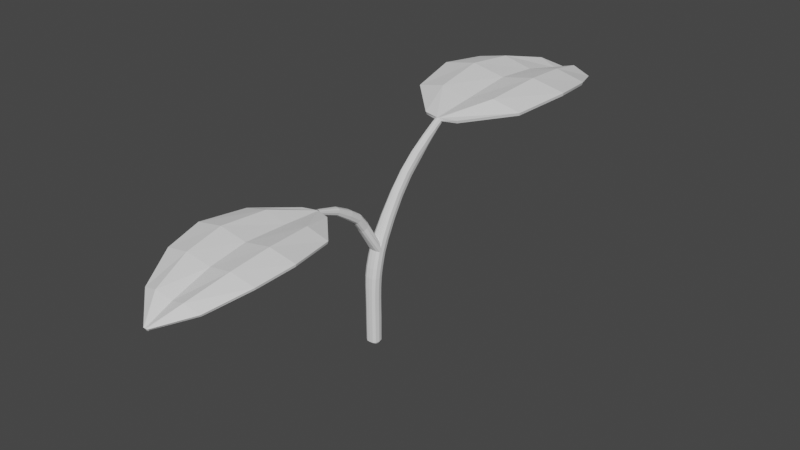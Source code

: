 # Source: Plant_S.blend  (saved by Blender 3.0.42; exported with 4.5.12 LTS)
import bpy
from mathutils import Matrix  # noqa: F401  (used for matrix-valued properties, if any)

bpy.ops.wm.read_factory_settings(use_empty=True)
scene = bpy.context.scene
scene.name = 'Scene'

# ---- collections
col_collection = bpy.data.collections.new('Collection'); scene.collection.children.link(col_collection)

# ---- world
world_world = bpy.data.worlds.new('World'); scene.world = world_world
world_world.use_nodes = True; world_world.node_tree.nodes.clear()
_N = world_world.node_tree.nodes; _L = world_world.node_tree.links
n0 = _N.new('ShaderNodeOutputWorld'); n0.name = 'World Output'; n0.location = (300, 300)
n1 = _N.new('ShaderNodeBackground'); n1.name = 'Background'; n1.location = (10, 300)
n1.inputs[0].default_value = (0.05088, 0.05088, 0.05088, 1.0)
_L.new(n1.outputs[0], n0.inputs[0])
n0.is_active_output = True
world_world.color = (0.05088, 0.05088, 0.05088)
world_world.use_sun_shadow = False
world_world.sun_shadow_jitter_overblur = 0.0

# ---- meshes
me_plane = bpy.data.meshes.new('Plane')
me_plane.from_pydata([(0.391, 1.099, 1.168), (-0.3491, 1.365, 1.145), (-0.391, 1.099, 1.168), (0.3491, 1.365, 1.145), (-0.2235, 1.642, 1.077), (0.2235, 1.642, 1.077), (0.3287, 0.7834, 1.134), (-0.3287, 0.7834, 1.134), (0.1018, 0.5513, 1.104), (0.1118, 1.658, 1.113), (-2.31e-17, 1.642, 1.077), (-0.1955, 1.099, 1.207), (0.0, 1.099, 1.168), (0.1955, 1.099, 1.207), (0.1745, 1.373, 1.183), (-1.857e-17, 1.365, 1.145), (-0.1745, 1.373, 1.183), (-0.1643, 0.7765, 1.173), (-1.282e-17, 0.7834, 1.134), (0.1643, 0.7765, 1.173), (-0.01628, 1.836, 1.01), (0.01628, 1.836, 1.01), (-0.1118, 1.658, 1.113), (0.008141, 1.836, 1.01), (-2.068e-17, 1.836, 1.01), (-0.008141, 1.836, 1.01), (-0.1018, 0.5513, 1.104), (-0.009275, 0.5263, 1.104), (0.009275, 0.5263, 1.104), (-5.282e-18, 0.5263, 1.104), (0.3873, 1.1, 1.151), (-0.3451, 1.361, 1.128), (-0.3873, 1.1, 1.151), (0.3451, 1.361, 1.128), (-0.2187, 1.635, 1.062), (0.2187, 1.635, 1.062), (0.3251, 0.7868, 1.118), (-0.3251, 0.7868, 1.118), (0.09861, 0.5571, 1.088), (0.1113, 1.651, 1.097), (-2.31e-17, 1.637, 1.06), (-0.1953, 1.1, 1.19), (0.0, 1.099, 1.151), (0.1953, 1.1, 1.19), (0.1743, 1.37, 1.166), (-1.857e-17, 1.362, 1.127), (-0.1743, 1.37, 1.166), (-0.164, 0.7798, 1.155), (-1.282e-17, 0.7853, 1.117), (0.164, 0.7798, 1.155), (-0.01105, 1.825, 0.9966), (0.01105, 1.825, 0.9966), (-0.1113, 1.651, 1.097), (0.009892, 1.828, 0.9941), (-2.068e-17, 1.83, 0.9932), (-0.009892, 1.828, 0.9941), (-0.09861, 0.5571, 1.088), (-0.01126, 0.5294, 1.087), (0.01126, 0.5294, 1.087), (-5.282e-18, 0.5284, 1.087), (-0.3323, -0.8222, 0.9199), (0.2578, -1.032, 0.886), (0.2912, -0.8222, 0.9199), (-0.2989, -1.032, 0.886), (0.1577, -1.249, 0.8167), (-0.1988, -1.249, 0.8167), (-0.2826, -0.569, 0.911), (0.2415, -0.569, 0.911), (-0.1017, -0.3827, 0.9001), (-0.1097, -1.263, 0.8442), (-0.02054, -1.249, 0.8167), (0.1353, -0.8244, 0.951), (-0.02054, -0.8222, 0.9199), (-0.1764, -0.8244, 0.951), (-0.1597, -1.041, 0.9159), (-0.02054, -1.032, 0.886), (0.1186, -1.041, 0.9159), (0.1105, -0.5657, 0.9419), (-0.02054, -0.569, 0.911), (-0.1516, -0.5657, 0.9419), (-0.00756, -1.399, 0.7519), (-0.03353, -1.399, 0.7519), (0.06857, -1.263, 0.8442), (-0.02703, -1.399, 0.7519), (-0.02054, -1.399, 0.7519), (-0.01405, -1.399, 0.7519), (0.06059, -0.3827, 0.9001), (-0.01315, -0.3628, 0.9015), (-0.02794, -0.3628, 0.9015), (-0.02054, -0.3628, 0.9015), (-0.3294, -0.8214, 0.9064), (0.2546, -1.028, 0.873), (0.2883, -0.8214, 0.9064), (-0.2957, -1.028, 0.873), (0.1539, -1.242, 0.8049), (-0.1949, -1.242, 0.8049), (-0.2798, -0.5708, 0.8975), (0.2387, -0.5708, 0.8975), (-0.09918, -0.3864, 0.8869), (-0.1093, -1.257, 0.8319), (-0.02054, -1.244, 0.8036), (0.1352, -0.8236, 0.9371), (-0.02054, -0.8213, 0.9061), (-0.1763, -0.8236, 0.9371), (-0.1595, -1.037, 0.9024), (-0.02054, -1.029, 0.8724), (0.1184, -1.037, 0.9024), (0.1102, -0.5674, 0.9281), (-0.02054, -0.5695, 0.8971), (-0.1513, -0.5674, 0.9281), (-0.01173, -1.39, 0.7421), (-0.02935, -1.39, 0.7421), (0.0682, -1.257, 0.8319), (-0.02843, -1.392, 0.74), (-0.02054, -1.393, 0.7392), (-0.01266, -1.392, 0.74), (0.05809, -0.3864, 0.8869), (-0.01157, -0.3643, 0.8878), (-0.02952, -0.3643, 0.8878), (-0.02054, -0.3635, 0.8876)], [], [(13, 0, 3, 14), (14, 3, 5, 9), (11, 2, 7, 17), (17, 7, 26, 27), (6, 19, 28, 8), (19, 18, 29, 28), (18, 17, 27, 29), (0, 13, 19, 6), (13, 12, 18, 19), (12, 11, 17, 18), (1, 16, 22, 4), (16, 15, 10, 22), (15, 14, 9, 10), (2, 11, 16, 1), (11, 12, 15, 16), (12, 13, 14, 15), (9, 5, 21, 23), (4, 22, 25, 20), (22, 10, 24, 25), (10, 9, 23, 24), (43, 44, 33, 30), (44, 39, 35, 33), (41, 47, 37, 32), (47, 57, 56, 37), (36, 38, 58, 49), (49, 58, 59, 48), (48, 59, 57, 47), (30, 36, 49, 43), (43, 49, 48, 42), (42, 48, 47, 41), (31, 34, 52, 46), (46, 52, 40, 45), (45, 40, 39, 44), (32, 31, 46, 41), (41, 46, 45, 42), (42, 45, 44, 43), (39, 53, 51, 35), (34, 50, 55, 52), (52, 55, 54, 40), (40, 54, 53, 39), (5, 3, 33, 35), (2, 1, 31, 32), (3, 0, 30, 33), (1, 4, 34, 31), (7, 2, 32, 37), (0, 6, 36, 30), (6, 8, 38, 36), (20, 25, 55, 50), (23, 21, 51, 53), (24, 23, 53, 54), (25, 24, 54, 55), (27, 26, 56, 57), (4, 20, 50, 34), (21, 5, 35, 51), (26, 7, 37, 56), (8, 28, 58, 38), (29, 27, 57, 59), (28, 29, 59, 58), (73, 60, 63, 74), (74, 63, 65, 69), (71, 62, 67, 77), (77, 67, 86, 87), (66, 79, 88, 68), (79, 78, 89, 88), (78, 77, 87, 89), (60, 73, 79, 66), (73, 72, 78, 79), (72, 71, 77, 78), (61, 76, 82, 64), (76, 75, 70, 82), (75, 74, 69, 70), (62, 71, 76, 61), (71, 72, 75, 76), (72, 73, 74, 75), (69, 65, 81, 83), (64, 82, 85, 80), (82, 70, 84, 85), (70, 69, 83, 84), (103, 104, 93, 90), (104, 99, 95, 93), (101, 107, 97, 92), (107, 117, 116, 97), (96, 98, 118, 109), (109, 118, 119, 108), (108, 119, 117, 107), (90, 96, 109, 103), (103, 109, 108, 102), (102, 108, 107, 101), (91, 94, 112, 106), (106, 112, 100, 105), (105, 100, 99, 104), (92, 91, 106, 101), (101, 106, 105, 102), (102, 105, 104, 103), (99, 113, 111, 95), (94, 110, 115, 112), (112, 115, 114, 100), (100, 114, 113, 99), (65, 63, 93, 95), (62, 61, 91, 92), (63, 60, 90, 93), (61, 64, 94, 91), (67, 62, 92, 97), (60, 66, 96, 90), (66, 68, 98, 96), (80, 85, 115, 110), (83, 81, 111, 113), (84, 83, 113, 114), (85, 84, 114, 115), (87, 86, 116, 117), (64, 80, 110, 94), (81, 65, 95, 111), (86, 67, 97, 116), (68, 88, 118, 98), (89, 87, 117, 119), (88, 89, 119, 118)])
_uv = me_plane.uv_layers.new(name='UVMap')
_uv.uv.foreach_set('vector', [0.75, 0.0, 1.0, 0.0, 1.0, 1.0, 0.75, 1.0, 0.75, 1.0, 1.0, 1.0, 1.0, 1.0, 0.75, 1.0, 0.25, 0.0, 0.0, 0.0, 0.0, 0.0, 0.25, 0.0, 0.25, 0.0, 0.0, 0.0, 0.0, 0.0, 0.25, 0.0, 1.0, 0.0, 0.75, 0.0, 0.75, 0.0, 1.0, 0.0, 0.75, 0.0, 0.5, 0.0, 0.5, 0.0, 0.75, 0.0, 0.5, 0.0, 0.25, 0.0, 0.25, 0.0, 0.5, 0.0, 1.0, 0.0, 0.75, 0.0, 0.75, 0.0, 1.0, 0.0, 0.75, 0.0, 0.5, 0.0, 0.5, 0.0, 0.75, 0.0, 0.5, 0.0, 0.25, 0.0, 0.25, 0.0, 0.5, 0.0, 0.0, 1.0, 0.25, 1.0, 0.25, 1.0, 0.0, 1.0, 0.25, 1.0, 0.5, 1.0, 0.5, 1.0, 0.25, 1.0, 0.5, 1.0, 0.75, 1.0, 0.75, 1.0, 0.5, 1.0, 0.0, 0.0, 0.25, 0.0, 0.25, 1.0, 0.0, 1.0, 0.25, 0.0, 0.5, 0.0, 0.5, 1.0, 0.25, 1.0, 0.5, 0.0, 0.75, 0.0, 0.75, 1.0, 0.5, 1.0, 0.75, 1.0, 1.0, 1.0, 1.0, 1.0, 0.75, 1.0, 0.0, 1.0, 0.25, 1.0, 0.25, 1.0, 0.0, 1.0, 0.25, 1.0, 0.5, 1.0, 0.5, 1.0, 0.25, 1.0, 0.5, 1.0, 0.75, 1.0, 0.75, 1.0, 0.5, 1.0, 0.75, 0.0, 0.75, 1.0, 1.0, 1.0, 1.0, 0.0, 0.75, 1.0, 0.75, 1.0, 1.0, 1.0, 1.0, 1.0, 0.25, 0.0, 0.25, 0.0, 0.0, 0.0, 0.0, 0.0, 0.25, 0.0, 0.25, 0.0, 0.0, 0.0, 0.0, 0.0, 1.0, 0.0, 1.0, 0.0, 0.75, 0.0, 0.75, 0.0, 0.75, 0.0, 0.75, 0.0, 0.5, 0.0, 0.5, 0.0, 0.5, 0.0, 0.5, 0.0, 0.25, 0.0, 0.25, 0.0, 1.0, 0.0, 1.0, 0.0, 0.75, 0.0, 0.75, 0.0, 0.75, 0.0, 0.75, 0.0, 0.5, 0.0, 0.5, 0.0, 0.5, 0.0, 0.5, 0.0, 0.25, 0.0, 0.25, 0.0, 0.0, 1.0, 0.0, 1.0, 0.25, 1.0, 0.25, 1.0, 0.25, 1.0, 0.25, 1.0, 0.5, 1.0, 0.5, 1.0, 0.5, 1.0, 0.5, 1.0, 0.75, 1.0, 0.75, 1.0, 0.0, 0.0, 0.0, 1.0, 0.25, 1.0, 0.25, 0.0, 0.25, 0.0, 0.25, 1.0, 0.5, 1.0, 0.5, 0.0, 0.5, 0.0, 0.5, 1.0, 0.75, 1.0, 0.75, 0.0, 0.75, 1.0, 0.75, 1.0, 1.0, 1.0, 1.0, 1.0, 0.0, 1.0, 0.0, 1.0, 0.25, 1.0, 0.25, 1.0, 0.25, 1.0, 0.25, 1.0, 0.5, 1.0, 0.5, 1.0, 0.5, 1.0, 0.5, 1.0, 0.75, 1.0, 0.75, 1.0, 1.0, 1.0, 1.0, 1.0, 1.0, 1.0, 1.0, 1.0, 0.0, 0.0, 0.0, 1.0, 0.0, 1.0, 0.0, 0.0, 1.0, 1.0, 1.0, 0.0, 1.0, 0.0, 1.0, 1.0, 0.0, 1.0, 0.0, 1.0, 0.0, 1.0, 0.0, 1.0, 0.0, 0.0, 0.0, 0.0, 0.0, 0.0, 0.0, 0.0, 1.0, 0.0, 1.0, 0.0, 1.0, 0.0, 1.0, 0.0, 1.0, 0.0, 1.0, 0.0, 1.0, 0.0, 1.0, 0.0, 0.0, 1.0, 0.25, 1.0, 0.25, 1.0, 0.0, 1.0, 0.75, 1.0, 1.0, 1.0, 1.0, 1.0, 0.75, 1.0, 0.5, 1.0, 0.75, 1.0, 0.75, 1.0, 0.5, 1.0, 0.25, 1.0, 0.5, 1.0, 0.5, 1.0, 0.25, 1.0, 0.25, 0.0, 0.0, 0.0, 0.0, 0.0, 0.25, 0.0, 0.0, 1.0, 0.0, 1.0, 0.0, 1.0, 0.0, 1.0, 1.0, 1.0, 1.0, 1.0, 1.0, 1.0, 1.0, 1.0, 0.0, 0.0, 0.0, 0.0, 0.0, 0.0, 0.0, 0.0, 1.0, 0.0, 0.75, 0.0, 0.75, 0.0, 1.0, 0.0, 0.5, 0.0, 0.25, 0.0, 0.25, 0.0, 0.5, 0.0, 0.75, 0.0, 0.5, 0.0, 0.5, 0.0, 0.75, 0.0, 0.75, 0.0, 1.0, 0.0, 1.0, 1.0, 0.75, 1.0, 0.75, 1.0, 1.0, 1.0, 1.0, 1.0, 0.75, 1.0, 0.25, 0.0, 0.0, 0.0, 0.0, 0.0, 0.25, 0.0, 0.25, 0.0, 0.0, 0.0, 0.0, 0.0, 0.25, 0.0, 1.0, 0.0, 0.75, 0.0, 0.75, 0.0, 1.0, 0.0, 0.75, 0.0, 0.5, 0.0, 0.5, 0.0, 0.75, 0.0, 0.5, 0.0, 0.25, 0.0, 0.25, 0.0, 0.5, 0.0, 1.0, 0.0, 0.75, 0.0, 0.75, 0.0, 1.0, 0.0, 0.75, 0.0, 0.5, 0.0, 0.5, 0.0, 0.75, 0.0, 0.5, 0.0, 0.25, 0.0, 0.25, 0.0, 0.5, 0.0, 0.0, 1.0, 0.25, 1.0, 0.25, 1.0, 0.0, 1.0, 0.25, 1.0, 0.5, 1.0, 0.5, 1.0, 0.25, 1.0, 0.5, 1.0, 0.75, 1.0, 0.75, 1.0, 0.5, 1.0, 0.0, 0.0, 0.25, 0.0, 0.25, 1.0, 0.0, 1.0, 0.25, 0.0, 0.5, 0.0, 0.5, 1.0, 0.25, 1.0, 0.5, 0.0, 0.75, 0.0, 0.75, 1.0, 0.5, 1.0, 0.75, 1.0, 1.0, 1.0, 1.0, 1.0, 0.75, 1.0, 0.0, 1.0, 0.25, 1.0, 0.25, 1.0, 0.0, 1.0, 0.25, 1.0, 0.5, 1.0, 0.5, 1.0, 0.25, 1.0, 0.5, 1.0, 0.75, 1.0, 0.75, 1.0, 0.5, 1.0, 0.75, 0.0, 0.75, 1.0, 1.0, 1.0, 1.0, 0.0, 0.75, 1.0, 0.75, 1.0, 1.0, 1.0, 1.0, 1.0, 0.25, 0.0, 0.25, 0.0, 0.0, 0.0, 0.0, 0.0, 0.25, 0.0, 0.25, 0.0, 0.0, 0.0, 0.0, 0.0, 1.0, 0.0, 1.0, 0.0, 0.75, 0.0, 0.75, 0.0, 0.75, 0.0, 0.75, 0.0, 0.5, 0.0, 0.5, 0.0, 0.5, 0.0, 0.5, 0.0, 0.25, 0.0, 0.25, 0.0, 1.0, 0.0, 1.0, 0.0, 0.75, 0.0, 0.75, 0.0, 0.75, 0.0, 0.75, 0.0, 0.5, 0.0, 0.5, 0.0, 0.5, 0.0, 0.5, 0.0, 0.25, 0.0, 0.25, 0.0, 0.0, 1.0, 0.0, 1.0, 0.25, 1.0, 0.25, 1.0, 0.25, 1.0, 0.25, 1.0, 0.5, 1.0, 0.5, 1.0, 0.5, 1.0, 0.5, 1.0, 0.75, 1.0, 0.75, 1.0, 0.0, 0.0, 0.0, 1.0, 0.25, 1.0, 0.25, 0.0, 0.25, 0.0, 0.25, 1.0, 0.5, 1.0, 0.5, 0.0, 0.5, 0.0, 0.5, 1.0, 0.75, 1.0, 0.75, 0.0, 0.75, 1.0, 0.75, 1.0, 1.0, 1.0, 1.0, 1.0, 0.0, 1.0, 0.0, 1.0, 0.25, 1.0, 0.25, 1.0, 0.25, 1.0, 0.25, 1.0, 0.5, 1.0, 0.5, 1.0, 0.5, 1.0, 0.5, 1.0, 0.75, 1.0, 0.75, 1.0, 1.0, 1.0, 1.0, 1.0, 1.0, 1.0, 1.0, 1.0, 0.0, 0.0, 0.0, 1.0, 0.0, 1.0, 0.0, 0.0, 1.0, 1.0, 1.0, 0.0, 1.0, 0.0, 1.0, 1.0, 0.0, 1.0, 0.0, 1.0, 0.0, 1.0, 0.0, 1.0, 0.0, 0.0, 0.0, 0.0, 0.0, 0.0, 0.0, 0.0, 1.0, 0.0, 1.0, 0.0, 1.0, 0.0, 1.0, 0.0, 1.0, 0.0, 1.0, 0.0, 1.0, 0.0, 1.0, 0.0, 0.0, 1.0, 0.25, 1.0, 0.25, 1.0, 0.0, 1.0, 0.75, 1.0, 1.0, 1.0, 1.0, 1.0, 0.75, 1.0, 0.5, 1.0, 0.75, 1.0, 0.75, 1.0, 0.5, 1.0, 0.25, 1.0, 0.5, 1.0, 0.5, 1.0, 0.25, 1.0, 0.25, 0.0, 0.0, 0.0, 0.0, 0.0, 0.25, 0.0, 0.0, 1.0, 0.0, 1.0, 0.0, 1.0, 0.0, 1.0, 1.0, 1.0, 1.0, 1.0, 1.0, 1.0, 1.0, 1.0, 0.0, 0.0, 0.0, 0.0, 0.0, 0.0, 0.0, 0.0, 1.0, 0.0, 0.75, 0.0, 0.75, 0.0, 1.0, 0.0, 0.5, 0.0, 0.25, 0.0, 0.25, 0.0, 0.5, 0.0, 0.75, 0.0, 0.5, 0.0, 0.5, 0.0, 0.75, 0.0])
me_plane.use_remesh_fix_poles = True
me_plane.use_remesh_preserve_attributes = False
me_plane.update()
me_plane_001 = bpy.data.meshes.new('Plane.001')
me_plane_001.from_pydata([(-0.01524, 0.5341, 1.091), (0.01524, 0.5341, 1.091), (0.0, 0.5317, 1.1), (-0.02204, 0.3338, 0.9697), (0.0, 0.3265, 0.9795), (0.02204, 0.3338, 0.9697), (-0.02483, 0.1742, 0.8067), (0.02483, 0.1742, 0.8067), (0.0, 0.1651, 0.8138), (-0.03208, 0.04687, 0.6037), (0.03208, 0.04687, 0.6037), (0.0, 0.03632, 0.6084), (-0.03526, -0.0169, 0.3931), (0.03526, -0.0169, 0.3931), (0.0, -0.0284, 0.3946), (-0.02951, -0.01297, 0.00192), (0.02951, -0.01297, 0.00192), (0.0, -0.01877, 0.0002734), (0.0, -0.03069, 0.1447), (0.03258, -0.01905, 0.1447), (-0.03258, -0.01905, 0.1447), (0.03253, -0.01999, 0.2619), (0.0, -0.03161, 0.2621), (-0.03253, -0.01999, 0.2619), (0.0, 0.4897, 1.088), (0.01957, 0.4957, 1.074), (-0.01957, 0.4957, 1.074), (0.0, -0.008179, 0.4941), (0.03491, 0.00302, 0.4911), (-0.03491, 0.00302, 0.4911), (-0.00659, 0.5402, 1.08), (0.00979, 0.5402, 1.08), (0.0016, 0.5438, 1.079), (-0.01861, 0.3629, 0.9341), (0.0, 0.3703, 0.9259), (0.01861, 0.3629, 0.9341), (-0.02433, 0.2106, 0.7786), (0.02433, 0.2106, 0.7786), (1.625e-10, 0.2197, 0.7715), (-0.03208, 0.08907, 0.5848), (0.03208, 0.08907, 0.5848), (2.438e-10, 0.09959, 0.5801), (-0.03526, 0.02912, 0.3872), (0.03526, 0.02912, 0.3872), (-8.127e-11, 0.04063, 0.3858), (-0.02951, 0.02193, 0.002195), (0.02951, 0.02193, 0.002195), (-4.064e-11, 0.02776, 0.0006397), (2.845e-10, 0.03912, 0.1452), (0.03258, 0.02749, 0.1451), (-0.03258, 0.02749, 0.1451), (0.03253, 0.02648, 0.2612), (-8.127e-11, 0.0381, 0.261), (-0.03253, 0.02648, 0.2612), (0.001135, 0.5129, 1.047), (0.01253, 0.5097, 1.05), (-0.01026, 0.5097, 1.05), (-4.064e-10, 0.05901, 0.4759), (0.03491, 0.04782, 0.479), (-0.03491, 0.04782, 0.479), (0.01027, 0.5321, 1.098), (-0.01319, 0.3274, 0.9781), (0.0, 0.4175, 1.044), (-0.01435, 0.1662, 0.8129), (0.01435, 0.1662, 0.8129), (0.023, 0.2504, 0.8962), (-0.01845, 0.03764, 0.6078), (0.01845, 0.03764, 0.6078), (0.0, 0.09255, 0.7068), (0.02843, 0.1025, 0.7009), (-0.02843, 0.1025, 0.7009), (-0.02028, -0.02697, 0.3944), (0.02028, -0.02697, 0.3944), (0.0, -0.01982, 0.4478), (0.03406, 0.01726, 0.5377), (-0.03547, -0.008441, 0.4455), (-0.01843, -0.01778, 0.0005555), (0.01843, -0.01778, 0.0005555), (0.0, -0.02903, 0.009428), (0.03391, -0.02004, 0.3304), (-0.0322, -0.01785, 0.009724), (0.0, -0.03109, 0.1957), (0.0322, -0.01785, 0.009724), (-0.03226, -0.01946, 0.1958), (-0.01873, -0.02923, 0.1447), (0.01873, -0.02923, 0.1447), (0.03226, -0.01946, 0.1958), (0.0, -0.03162, 0.3311), (-0.03391, -0.02004, 0.3304), (0.01871, -0.03016, 0.2621), (-0.01871, -0.03016, 0.2621), (-0.01027, 0.5321, 1.098), (0.01319, 0.3274, 0.9781), (0.0182, 0.5268, 1.091), (-0.02082, 0.424, 1.032), (0.0, 0.2422, 0.9043), (-0.023, 0.2504, 0.8962), (0.0, 0.5213, 1.106), (0.02082, 0.424, 1.032), (-0.0182, 0.5268, 1.091), (-0.01248, 0.4904, 1.086), (0.01248, 0.4904, 1.086), (0.0, 0.006312, 0.5415), (0.03547, -0.008441, 0.4455), (-0.02007, -0.006779, 0.4937), (0.02007, -0.006779, 0.4937), (0.005724, 0.543, 1.078), (-0.01019, 0.3693, 0.9268), (-2.032e-11, 0.451, 0.9946), (-0.01392, 0.2186, 0.7725), (0.01392, 0.2186, 0.7725), (0.02138, 0.2831, 0.8638), (-0.01845, 0.09828, 0.5807), (0.01845, 0.09828, 0.5807), (2.743e-10, 0.1521, 0.6717), (0.02836, 0.1422, 0.6776), (-0.02836, 0.1422, 0.6776), (-0.02028, 0.03919, 0.3859), (0.02028, 0.03919, 0.3859), (-5.08e-11, 0.04845, 0.4343), (0.03406, 0.06106, 0.5225), (-0.03547, 0.03707, 0.4365), (-0.01843, 0.02677, 0.0009061), (0.01843, 0.02677, 0.0009062), (-4.064e-11, 0.03787, 0.009955), (0.03391, 0.02628, 0.3274), (-0.0322, 0.02669, 0.01007), (-4.572e-10, 0.03871, 0.1961), (0.0322, 0.02669, 0.01007), (-0.03226, 0.02707, 0.196), (-0.01873, 0.03767, 0.1452), (0.01873, 0.03767, 0.1452), (0.03226, 0.02707, 0.196), (-1.321e-10, 0.03786, 0.3267), (-0.03391, 0.02628, 0.3274), (0.01871, 0.03665, 0.2611), (-0.01871, 0.03665, 0.2611), (-0.002523, 0.543, 1.078), (0.01019, 0.3693, 0.9268), (0.01049, 0.5365, 1.073), (-0.01503, 0.4444, 1.001), (1.016e-10, 0.2914, 0.8558), (-0.02138, 0.2831, 0.8638), (0.0016, 0.5394, 1.07), (0.01503, 0.4444, 1.001), (-0.007288, 0.5365, 1.073), (-0.004191, 0.5119, 1.046), (0.00646, 0.5119, 1.046), (-1.016e-11, 0.072, 0.5187), (0.03547, 0.03707, 0.4365), (-0.03406, 0.06106, 0.5225), (-0.02007, 0.05761, 0.4763), (0.02007, 0.05761, 0.4763), (-0.0117, 0.5386, 1.082), (0.01317, 0.5386, 1.082), (0.0007347, 0.5394, 1.086), (-0.02338, 0.3483, 0.9517), (0.02338, 0.3483, 0.9517), (-0.02827, 0.1924, 0.7927), (0.02827, 0.1924, 0.7927), (-0.0369, 0.06797, 0.5943), (0.0369, 0.06797, 0.5943), (-0.04055, 0.006109, 0.3902), (0.04055, 0.006109, 0.3902), (-0.03167, 0.004491, 0.001005), (0.03167, 0.004491, 0.001005), (0.0, 0.004514, -0.001945), (0.03747, 0.004216, 0.1449), (-0.03747, 0.004216, 0.1449), (0.03741, 0.003244, 0.2616), (-0.03741, 0.003244, 0.2616), (0.0178, 0.5043, 1.059), (-0.0178, 0.5043, 1.059), (0.04015, 0.02542, 0.485), (-0.04015, 0.02542, 0.485), (0.01284, 0.4183, 1.041), (-0.01284, 0.4183, 1.041), (0.01347, 0.2432, 0.9033), (-0.01347, 0.2432, 0.9033), (0.01635, 0.09379, 0.706), (-0.01635, 0.09379, 0.706), (0.02039, -0.0184, 0.4475), (-0.02039, -0.0184, 0.4475), (0.01873, -0.02763, 0.009491), (-0.01873, -0.02763, 0.009491), (-0.01855, -0.02964, 0.1957), (0.01855, -0.02964, 0.1957), (0.0195, -0.03018, 0.331), (-0.0195, -0.03018, 0.331), (-0.01201, 0.522, 1.103), (0.01201, 0.522, 1.103), (0.01958, 0.007681, 0.5411), (0.007774, 0.4501, 0.9949), (-0.007774, 0.4501, 0.9949), (0.01205, 0.2903, 0.8568), (-0.01205, 0.2903, 0.8568), (0.0163, 0.1509, 0.6724), (-0.0163, 0.1509, 0.6724), (0.02039, 0.04703, 0.4346), (-0.02039, 0.04703, 0.4346), (0.01873, 0.03647, 0.009996), (-0.01873, 0.03647, 0.009996), (-0.01855, 0.03725, 0.196), (0.01855, 0.03725, 0.196), (0.0195, 0.03641, 0.3268), (-0.0195, 0.03641, 0.3268), (-0.002106, 0.5384, 1.07), (0.005307, 0.5384, 1.07), (0.01958, 0.07063, 0.5192), (0.007842, 0.5392, 1.085), (0.02551, 0.2668, 0.88), (0.03265, 0.1223, 0.6893), (-0.03265, 0.1223, 0.6893), (0.03917, 0.03917, 0.5301), (-0.04079, 0.01432, 0.441), (-0.01864, 0.004511, -0.001575), (0.01864, 0.004511, -0.001575), (0.03899, 0.003118, 0.3289), (-0.03692, 0.004422, 0.009796), (0.03692, 0.004422, 0.009796), (-0.0371, 0.003808, 0.1959), (0.0371, 0.003808, 0.1959), (-0.03899, 0.003117, 0.3289), (-0.006372, 0.5392, 1.085), (0.01625, 0.5335, 1.077), (-0.02061, 0.437, 1.012), (-0.02551, 0.2668, 0.88), (0.02061, 0.437, 1.012), (-0.01478, 0.5335, 1.077), (0.04079, 0.01432, 0.441), (-0.03917, 0.03917, 0.5301), (-0.03406, 0.01726, 0.5377), (-0.01958, 0.007681, 0.5411), (-0.01958, 0.07063, 0.5192), (0.005343, -0.06451, 0.6815), (-0.02283, -0.06913, 0.6774), (-0.04904, -0.06008, 0.6856), (0.009247, -0.03717, 0.7063), (-0.01697, -0.02812, 0.7145), (-0.04514, -0.03274, 0.7103), (-0.03834, -0.067, 0.6793), (-0.007069, -0.06955, 0.677), (-0.03273, -0.0277, 0.7149), (-0.001456, -0.03025, 0.7126), (0.01137, -0.05117, 0.6936), (-0.05117, -0.04608, 0.6982), (0.003154, -0.1674, 0.7851), (-0.02257, -0.1706, 0.7804), (-0.04652, -0.1643, 0.7896), (0.006719, -0.1485, 0.813), (-0.01722, -0.1422, 0.8222), (-0.04295, -0.1454, 0.8175), (-0.03674, -0.1691, 0.7826), (-0.008181, -0.1709, 0.78), (-0.03162, -0.1419, 0.8226), (-0.003055, -0.1437, 0.82), (0.008661, -0.1582, 0.7987), (-0.04846, -0.1546, 0.8039), (-0.008188, -0.3631, 0.883), (-0.02126, -0.3631, 0.8801), (-0.03342, -0.3631, 0.8858), (-0.006376, -0.3631, 0.9002), (-0.01854, -0.3631, 0.9058), (-0.03161, -0.3631, 0.9029), (-0.02846, -0.3631, 0.8815), (-0.01395, -0.3631, 0.8799), (-0.02585, -0.3631, 0.9061), (-0.01134, -0.3631, 0.9045), (-0.00539, -0.3631, 0.8914), (-0.03441, -0.3631, 0.8946), (-0.03217, -0.0759, 0.7765), (-0.0171, -0.07625, 0.7761), (-0.04982, -0.09145, 0.7589), (-0.04405, -0.08016, 0.7717), (-0.0227, -0.111, 0.7367), (-0.03754, -0.1092, 0.7387), (0.01002, -0.09577, 0.754), (0.004248, -0.1071, 0.7411), (-0.007625, -0.1113, 0.7363), (0.007983, -0.08391, 0.7674), (-0.002255, -0.07805, 0.7741), (-0.04778, -0.1033, 0.7454), (-0.02919, -0.2306, 0.8689), (-0.01778, -0.2308, 0.8685), (-0.04254, -0.238, 0.8532), (-0.03818, -0.2326, 0.8646), (-0.02202, -0.2472, 0.8335), (-0.03325, -0.2464, 0.8354), (0.002744, -0.24, 0.8489), (-0.001623, -0.2454, 0.8375), (-0.01061, -0.2474, 0.8332), (0.001204, -0.2344, 0.8608), (-0.006545, -0.2316, 0.8667), (-0.041, -0.2436, 0.8413)], [], [(25, 101, 175, 98), (101, 24, 62, 175), (175, 62, 4, 92), (98, 175, 92, 5), (24, 100, 176, 62), (100, 26, 94, 176), (176, 94, 3, 61), (62, 176, 61, 4), (5, 92, 177, 65), (92, 4, 95, 177), (177, 95, 8, 64), (65, 177, 64, 7), (4, 61, 178, 95), (61, 3, 96, 178), (178, 96, 6, 63), (95, 178, 63, 8), (7, 64, 179, 69), (64, 8, 68, 179), (179, 68, 11, 67), (69, 179, 67, 10), (8, 63, 180, 68), (63, 6, 70, 180), (180, 70, 9, 66), (68, 180, 66, 11), (28, 105, 181, 103), (105, 27, 73, 181), (181, 73, 14, 72), (103, 181, 72, 13), (27, 104, 182, 73), (104, 29, 75, 182), (182, 75, 12, 71), (73, 182, 71, 14), (19, 85, 183, 82), (85, 18, 78, 183), (183, 78, 17, 77), (82, 183, 77, 16), (18, 84, 184, 78), (84, 20, 80, 184), (184, 80, 15, 76), (78, 184, 76, 17), (22, 90, 185, 81), (90, 23, 83, 185), (185, 83, 20, 84), (81, 185, 84, 18), (21, 89, 186, 86), (89, 22, 81, 186), (186, 81, 18, 85), (86, 186, 85, 19), (13, 72, 187, 79), (72, 14, 87, 187), (187, 87, 22, 89), (79, 187, 89, 21), (14, 71, 188, 87), (71, 12, 88, 188), (188, 88, 23, 90), (87, 188, 90, 22), (2, 91, 189, 97), (91, 0, 99, 189), (189, 99, 26, 100), (97, 189, 100, 24), (1, 60, 190, 93), (60, 2, 97, 190), (190, 97, 24, 101), (93, 190, 101, 25), (11, 66, 232, 102), (66, 9, 231, 232), (232, 231, 29, 104), (102, 232, 104, 27), (10, 67, 191, 74), (67, 11, 102, 191), (191, 102, 27, 105), (74, 191, 105, 28), (55, 144, 192, 147), (144, 35, 138, 192), (192, 138, 34, 108), (147, 192, 108, 54), (54, 108, 193, 146), (108, 34, 107, 193), (193, 107, 33, 140), (146, 193, 140, 56), (35, 111, 194, 138), (111, 37, 110, 194), (194, 110, 38, 141), (138, 194, 141, 34), (34, 141, 195, 107), (141, 38, 109, 195), (195, 109, 36, 142), (107, 195, 142, 33), (37, 115, 196, 110), (115, 40, 113, 196), (196, 113, 41, 114), (110, 196, 114, 38), (38, 114, 197, 109), (114, 41, 112, 197), (197, 112, 39, 116), (109, 197, 116, 36), (58, 149, 198, 152), (149, 43, 118, 198), (198, 118, 44, 119), (152, 198, 119, 57), (57, 119, 199, 151), (119, 44, 117, 199), (199, 117, 42, 121), (151, 199, 121, 59), (49, 128, 200, 131), (128, 46, 123, 200), (200, 123, 47, 124), (131, 200, 124, 48), (48, 124, 201, 130), (124, 47, 122, 201), (201, 122, 45, 126), (130, 201, 126, 50), (52, 127, 202, 136), (127, 48, 130, 202), (202, 130, 50, 129), (136, 202, 129, 53), (51, 132, 203, 135), (132, 49, 131, 203), (203, 131, 48, 127), (135, 203, 127, 52), (43, 125, 204, 118), (125, 51, 135, 204), (204, 135, 52, 133), (118, 204, 133, 44), (44, 133, 205, 117), (133, 52, 136, 205), (205, 136, 53, 134), (117, 205, 134, 42), (32, 143, 206, 137), (143, 54, 146, 206), (206, 146, 56, 145), (137, 206, 145, 30), (31, 139, 207, 106), (139, 55, 147, 207), (207, 147, 54, 143), (106, 207, 143, 32), (41, 148, 233, 112), (148, 57, 151, 233), (233, 151, 59, 150), (112, 233, 150, 39), (40, 120, 208, 113), (120, 58, 152, 208), (208, 152, 57, 148), (113, 208, 148, 41), (2, 60, 209, 155), (60, 1, 154, 209), (209, 154, 31, 106), (155, 209, 106, 32), (5, 65, 210, 157), (65, 7, 159, 210), (210, 159, 37, 111), (157, 210, 111, 35), (7, 69, 211, 159), (69, 10, 161, 211), (211, 161, 40, 115), (159, 211, 115, 37), (9, 70, 212, 160), (70, 6, 158, 212), (212, 158, 36, 116), (160, 212, 116, 39), (10, 74, 213, 161), (74, 28, 173, 213), (213, 173, 58, 120), (161, 213, 120, 40), (12, 75, 214, 162), (75, 29, 174, 214), (214, 174, 59, 121), (162, 214, 121, 42), (17, 76, 215, 166), (76, 15, 164, 215), (215, 164, 45, 122), (166, 215, 122, 47), (16, 77, 216, 165), (77, 17, 166, 216), (216, 166, 47, 123), (165, 216, 123, 46), (13, 79, 217, 163), (79, 21, 169, 217), (217, 169, 51, 125), (163, 217, 125, 43), (15, 80, 218, 164), (80, 20, 168, 218), (218, 168, 50, 126), (164, 218, 126, 45), (19, 82, 219, 167), (82, 16, 165, 219), (219, 165, 46, 128), (167, 219, 128, 49), (20, 83, 220, 168), (83, 23, 170, 220), (220, 170, 53, 129), (168, 220, 129, 50), (21, 86, 221, 169), (86, 19, 167, 221), (221, 167, 49, 132), (169, 221, 132, 51), (23, 88, 222, 170), (88, 12, 162, 222), (222, 162, 42, 134), (170, 222, 134, 53), (0, 91, 223, 153), (91, 2, 155, 223), (223, 155, 32, 137), (153, 223, 137, 30), (1, 93, 224, 154), (93, 25, 171, 224), (224, 171, 55, 139), (154, 224, 139, 31), (3, 94, 225, 156), (94, 26, 172, 225), (225, 172, 56, 140), (156, 225, 140, 33), (6, 96, 226, 158), (96, 3, 156, 226), (226, 156, 33, 142), (158, 226, 142, 36), (25, 98, 227, 171), (98, 5, 157, 227), (227, 157, 35, 144), (171, 227, 144, 55), (26, 99, 228, 172), (99, 0, 153, 228), (228, 153, 30, 145), (172, 228, 145, 56), (28, 103, 229, 173), (103, 13, 163, 229), (229, 163, 43, 149), (173, 229, 149, 58), (29, 231, 230, 174), (231, 9, 160, 230), (230, 160, 39, 150), (174, 230, 150, 59), (148, 233, 242, 238), (150, 230, 245, 239), (232, 102, 235, 240), (74, 213, 244, 234), (150, 239, 242, 233), (102, 191, 241, 235), (120, 237, 244, 213), (120, 208, 243, 237), (191, 74, 234, 241), (231, 236, 245, 230), (231, 232, 240, 236), (148, 238, 243, 208), (271, 270, 254, 250), (273, 272, 257, 251), (275, 274, 247, 252), (277, 276, 256, 246), (270, 273, 251, 254), (274, 278, 253, 247), (276, 279, 249, 256), (279, 280, 255, 249), (278, 277, 246, 253), (272, 281, 248, 257), (281, 275, 252, 248), (280, 271, 250, 255), (283, 282, 266, 262), (285, 284, 269, 263), (287, 286, 259, 264), (289, 288, 268, 258), (282, 285, 263, 266), (286, 290, 265, 259), (288, 291, 261, 268), (291, 292, 267, 261), (290, 289, 258, 265), (284, 293, 260, 269), (293, 287, 264, 260), (292, 283, 262, 267), (243, 238, 271, 280), (236, 240, 275, 281), (245, 236, 281, 272), (241, 234, 277, 278), (237, 243, 280, 279), (244, 237, 279, 276), (235, 241, 278, 274), (242, 239, 273, 270), (234, 244, 276, 277), (240, 235, 274, 275), (239, 245, 272, 273), (238, 242, 270, 271), (255, 250, 283, 292), (248, 252, 287, 293), (257, 248, 293, 284), (253, 246, 289, 290), (249, 255, 292, 291), (256, 249, 291, 288), (247, 253, 290, 286), (254, 251, 285, 282), (246, 256, 288, 289), (252, 247, 286, 287), (251, 257, 284, 285), (250, 254, 282, 283)])
_uv = me_plane_001.uv_layers.new(name='UVMap')
_uv.uv.foreach_set('vector', [0.7083, 0.0, 0.6198, 0.0, 0.6198, 0.0, 0.7083, 0.0, 0.6198, 0.0, 0.5, 0.0, 0.5, 0.0, 0.6198, 0.0, 0.6198, 0.0, 0.5, 0.0, 0.5, 0.0, 0.6198, 0.0, 0.7083, 0.0, 0.6198, 0.0, 0.6198, 0.0, 0.7083, 0.0, 0.5, 0.0, 0.3802, 0.0, 0.3802, 0.0, 0.5, 0.0, 0.3802, 0.0, 0.2917, 0.0, 0.2917, 0.0, 0.3802, 0.0, 0.3802, 0.0, 0.2917, 0.0, 0.2917, 0.0, 0.3802, 0.0, 0.5, 0.0, 0.3802, 0.0, 0.3802, 0.0, 0.5, 0.0, 0.7083, 0.0, 0.6198, 0.0, 0.6198, 0.0, 0.7083, 0.0, 0.6198, 0.0, 0.5, 0.0, 0.5, 0.0, 0.6198, 0.0, 0.6198, 0.0, 0.5, 0.0, 0.5, 0.0, 0.6198, 0.0, 0.7083, 0.0, 0.6198, 0.0, 0.6198, 0.0, 0.7083, 0.0, 0.5, 0.0, 0.3802, 0.0, 0.3802, 0.0, 0.5, 0.0, 0.3802, 0.0, 0.2917, 0.0, 0.2917, 0.0, 0.3802, 0.0, 0.3802, 0.0, 0.2917, 0.0, 0.2917, 0.0, 0.3802, 0.0, 0.5, 0.0, 0.3802, 0.0, 0.3802, 0.0, 0.5, 0.0, 0.7083, 0.0, 0.6198, 0.0, 0.6198, 0.0, 0.7083, 0.0, 0.6198, 0.0, 0.5, 0.0, 0.5, 0.0, 0.6198, 0.0, 0.6198, 0.0, 0.5, 0.0, 0.5, 0.0, 0.6198, 0.0, 0.7083, 0.0, 0.6198, 0.0, 0.6198, 0.0, 0.7083, 0.0, 0.5, 0.0, 0.3802, 0.0, 0.3802, 0.0, 0.5, 0.0, 0.3802, 0.0, 0.2917, 0.0, 0.2917, 0.0, 0.3802, 0.0, 0.3802, 0.0, 0.2917, 0.0, 0.2917, 0.0, 0.3802, 0.0, 0.5, 0.0, 0.3802, 0.0, 0.3802, 0.0, 0.5, 0.0, 0.7083, 0.0, 0.6198, 0.0, 0.6198, 0.0, 0.7083, 0.0, 0.6198, 0.0, 0.5, 0.0, 0.5, 0.0, 0.6198, 0.0, 0.6198, 0.0, 0.5, 0.0, 0.5, 0.0, 0.6198, 0.0, 0.7083, 0.0, 0.6198, 0.0, 0.6198, 0.0, 0.7083, 0.0, 0.5, 0.0, 0.3802, 0.0, 0.3802, 0.0, 0.5, 0.0, 0.3802, 0.0, 0.2917, 0.0, 0.2917, 0.0, 0.3802, 0.0, 0.3802, 0.0, 0.2917, 0.0, 0.2917, 0.0, 0.3802, 0.0, 0.5, 0.0, 0.3802, 0.0, 0.3802, 0.0, 0.5, 0.0, 0.7083, 0.0, 0.6198, 0.0, 0.6191, 0.0, 0.7048, 0.0, 0.6198, 0.0, 0.5, 0.0, 0.5, 0.0, 0.6191, 0.0, 0.6191, 0.0, 0.5, 0.0, 0.5, 0.0, 0.6171, 0.0, 0.7048, 0.0, 0.6191, 0.0, 0.6171, 0.0, 0.6875, 0.0, 0.5, 0.0, 0.3802, 0.0, 0.3809, 0.0, 0.5, 0.0, 0.3802, 0.0, 0.2917, 0.0, 0.2952, 0.0, 0.3809, 0.0, 0.3809, 0.0, 0.2952, 0.0, 0.3125, 0.0, 0.3829, 0.0, 0.5, 0.0, 0.3809, 0.0, 0.3829, 0.0, 0.5, 0.0, 0.5, 0.0, 0.3802, 0.0, 0.3802, 0.0, 0.5, 0.0, 0.3802, 0.0, 0.2917, 0.0, 0.2917, 0.0, 0.3802, 0.0, 0.3802, 0.0, 0.2917, 0.0, 0.2917, 0.0, 0.3802, 0.0, 0.5, 0.0, 0.3802, 0.0, 0.3802, 0.0, 0.5, 0.0, 0.7083, 0.0, 0.6198, 0.0, 0.6198, 0.0, 0.7083, 0.0, 0.6198, 0.0, 0.5, 0.0, 0.5, 0.0, 0.6198, 0.0, 0.6198, 0.0, 0.5, 0.0, 0.5, 0.0, 0.6198, 0.0, 0.7083, 0.0, 0.6198, 0.0, 0.6198, 0.0, 0.7083, 0.0, 0.7083, 0.0, 0.6198, 0.0, 0.6198, 0.0, 0.7083, 0.0, 0.6198, 0.0, 0.5, 0.0, 0.5, 0.0, 0.6198, 0.0, 0.6198, 0.0, 0.5, 0.0, 0.5, 0.0, 0.6198, 0.0, 0.7083, 0.0, 0.6198, 0.0, 0.6198, 0.0, 0.7083, 0.0, 0.5, 0.0, 0.3802, 0.0, 0.3802, 0.0, 0.5, 0.0, 0.3802, 0.0, 0.2917, 0.0, 0.2917, 0.0, 0.3802, 0.0, 0.3802, 0.0, 0.2917, 0.0, 0.2917, 0.0, 0.3802, 0.0, 0.5, 0.0, 0.3802, 0.0, 0.3802, 0.0, 0.5, 0.0, 0.5, 0.0, 0.3829, 0.0, 0.3809, 0.0, 0.5, 0.0, 0.3829, 0.0, 0.3125, 0.0, 0.2952, 0.0, 0.3809, 0.0, 0.3809, 0.0, 0.2952, 0.0, 0.2917, 0.0, 0.3802, 0.0, 0.5, 0.0, 0.3809, 0.0, 0.3802, 0.0, 0.5, 0.0, 0.6875, 0.0, 0.6171, 0.0, 0.6191, 0.0, 0.7048, 0.0, 0.6171, 0.0, 0.5, 0.0, 0.5, 0.0, 0.6191, 0.0, 0.6191, 0.0, 0.5, 0.0, 0.5, 0.0, 0.6198, 0.0, 0.7048, 0.0, 0.6191, 0.0, 0.6198, 0.0, 0.7083, 0.0, 0.5, 0.0, 0.3802, 0.0, 0.3802, 0.0, 0.5, 0.0, 0.3802, 0.0, 0.2917, 0.0, 0.2917, 0.0, 0.3802, 0.0, 0.3802, 0.0, 0.2917, 0.0, 0.2917, 0.0, 0.3802, 0.0, 0.5, 0.0, 0.3802, 0.0, 0.3802, 0.0, 0.5, 0.0, 0.7083, 0.0, 0.6198, 0.0, 0.6198, 0.0, 0.7083, 0.0, 0.6198, 0.0, 0.5, 0.0, 0.5, 0.0, 0.6198, 0.0, 0.6198, 0.0, 0.5, 0.0, 0.5, 0.0, 0.6198, 0.0, 0.7083, 0.0, 0.6198, 0.0, 0.6198, 0.0, 0.7083, 0.0, 0.7083, 0.0, 0.7083, 0.0, 0.6198, 0.0, 0.6198, 0.0, 0.7083, 0.0, 0.7083, 0.0, 0.6198, 0.0, 0.6198, 0.0, 0.6198, 0.0, 0.6198, 0.0, 0.5, 0.0, 0.5, 0.0, 0.6198, 0.0, 0.6198, 0.0, 0.5, 0.0, 0.5, 0.0, 0.5, 0.0, 0.5, 0.0, 0.3802, 0.0, 0.3802, 0.0, 0.5, 0.0, 0.5, 0.0, 0.3802, 0.0, 0.3802, 0.0, 0.3802, 0.0, 0.3802, 0.0, 0.2917, 0.0, 0.2917, 0.0, 0.3802, 0.0, 0.3802, 0.0, 0.2917, 0.0, 0.2917, 0.0, 0.7083, 0.0, 0.7083, 0.0, 0.6198, 0.0, 0.6198, 0.0, 0.7083, 0.0, 0.7083, 0.0, 0.6198, 0.0, 0.6198, 0.0, 0.6198, 0.0, 0.6198, 0.0, 0.5, 0.0, 0.5, 0.0, 0.6198, 0.0, 0.6198, 0.0, 0.5, 0.0, 0.5, 0.0, 0.5, 0.0, 0.5, 0.0, 0.3802, 0.0, 0.3802, 0.0, 0.5, 0.0, 0.5, 0.0, 0.3802, 0.0, 0.3802, 0.0, 0.3802, 0.0, 0.3802, 0.0, 0.2917, 0.0, 0.2917, 0.0, 0.3802, 0.0, 0.3802, 0.0, 0.2917, 0.0, 0.2917, 0.0, 0.7083, 0.0, 0.7083, 0.0, 0.6198, 0.0, 0.6198, 0.0, 0.7083, 0.0, 0.7083, 0.0, 0.6198, 0.0, 0.6198, 0.0, 0.6198, 0.0, 0.6198, 0.0, 0.5, 0.0, 0.5, 0.0, 0.6198, 0.0, 0.6198, 0.0, 0.5, 0.0, 0.5, 0.0, 0.5, 0.0, 0.5, 0.0, 0.3802, 0.0, 0.3802, 0.0, 0.5, 0.0, 0.5, 0.0, 0.3802, 0.0, 0.3802, 0.0, 0.3802, 0.0, 0.3802, 0.0, 0.2917, 0.0, 0.2917, 0.0, 0.3802, 0.0, 0.3802, 0.0, 0.2917, 0.0, 0.2917, 0.0, 0.7083, 0.0, 0.7083, 0.0, 0.6198, 0.0, 0.6198, 0.0, 0.7083, 0.0, 0.7083, 0.0, 0.6198, 0.0, 0.6198, 0.0, 0.6198, 0.0, 0.6198, 0.0, 0.5, 0.0, 0.5, 0.0, 0.6198, 0.0, 0.6198, 0.0, 0.5, 0.0, 0.5, 0.0, 0.5, 0.0, 0.5, 0.0, 0.3802, 0.0, 0.3802, 0.0, 0.5, 0.0, 0.5, 0.0, 0.3802, 0.0, 0.3802, 0.0, 0.3802, 0.0, 0.3802, 0.0, 0.2917, 0.0, 0.2917, 0.0, 0.3802, 0.0, 0.3802, 0.0, 0.2917, 0.0, 0.2917, 0.0, 0.7083, 0.0, 0.7048, 0.0, 0.6191, 0.0, 0.6198, 0.0, 0.7048, 0.0, 0.6875, 0.0, 0.6171, 0.0, 0.6191, 0.0, 0.6191, 0.0, 0.6171, 0.0, 0.5, 0.0, 0.5, 0.0, 0.6198, 0.0, 0.6191, 0.0, 0.5, 0.0, 0.5, 0.0, 0.5, 0.0, 0.5, 0.0, 0.3809, 0.0, 0.3802, 0.0, 0.5, 0.0, 0.5, 0.0, 0.3829, 0.0, 0.3809, 0.0, 0.3809, 0.0, 0.3829, 0.0, 0.3125, 0.0, 0.2952, 0.0, 0.3802, 0.0, 0.3809, 0.0, 0.2952, 0.0, 0.2917, 0.0, 0.5, 0.0, 0.5, 0.0, 0.3802, 0.0, 0.3802, 0.0, 0.5, 0.0, 0.5, 0.0, 0.3802, 0.0, 0.3802, 0.0, 0.3802, 0.0, 0.3802, 0.0, 0.2917, 0.0, 0.2917, 0.0, 0.3802, 0.0, 0.3802, 0.0, 0.2917, 0.0, 0.2917, 0.0, 0.7083, 0.0, 0.7083, 0.0, 0.6198, 0.0, 0.6198, 0.0, 0.7083, 0.0, 0.7083, 0.0, 0.6198, 0.0, 0.6198, 0.0, 0.6198, 0.0, 0.6198, 0.0, 0.5, 0.0, 0.5, 0.0, 0.6198, 0.0, 0.6198, 0.0, 0.5, 0.0, 0.5, 0.0, 0.7083, 0.0, 0.7083, 0.0, 0.6198, 0.0, 0.6198, 0.0, 0.7083, 0.0, 0.7083, 0.0, 0.6198, 0.0, 0.6198, 0.0, 0.6198, 0.0, 0.6198, 0.0, 0.5, 0.0, 0.5, 0.0, 0.6198, 0.0, 0.6198, 0.0, 0.5, 0.0, 0.5, 0.0, 0.5, 0.0, 0.5, 0.0, 0.3802, 0.0, 0.3802, 0.0, 0.5, 0.0, 0.5, 0.0, 0.3802, 0.0, 0.3802, 0.0, 0.3802, 0.0, 0.3802, 0.0, 0.2917, 0.0, 0.2917, 0.0, 0.3802, 0.0, 0.3802, 0.0, 0.2917, 0.0, 0.2917, 0.0, 0.5, 0.0, 0.5, 0.0, 0.3809, 0.0, 0.3829, 0.0, 0.5, 0.0, 0.5, 0.0, 0.3802, 0.0, 0.3809, 0.0, 0.3809, 0.0, 0.3802, 0.0, 0.2917, 0.0, 0.2952, 0.0, 0.3829, 0.0, 0.3809, 0.0, 0.2952, 0.0, 0.3125, 0.0, 0.6875, 0.0, 0.7048, 0.0, 0.6191, 0.0, 0.6171, 0.0, 0.7048, 0.0, 0.7083, 0.0, 0.6198, 0.0, 0.6191, 0.0, 0.6191, 0.0, 0.6198, 0.0, 0.5, 0.0, 0.5, 0.0, 0.6171, 0.0, 0.6191, 0.0, 0.5, 0.0, 0.5, 0.0, 0.5, 0.0, 0.5, 0.0, 0.3802, 0.0, 0.3802, 0.0, 0.5, 0.0, 0.5, 0.0, 0.3802, 0.0, 0.3802, 0.0, 0.3802, 0.0, 0.3802, 0.0, 0.2917, 0.0, 0.2917, 0.0, 0.3802, 0.0, 0.3802, 0.0, 0.2917, 0.0, 0.2917, 0.0, 0.7083, 0.0, 0.7083, 0.0, 0.6198, 0.0, 0.6198, 0.0, 0.7083, 0.0, 0.7083, 0.0, 0.6198, 0.0, 0.6198, 0.0, 0.6198, 0.0, 0.6198, 0.0, 0.5, 0.0, 0.5, 0.0, 0.6198, 0.0, 0.6198, 0.0, 0.5, 0.0, 0.5, 0.0, 0.5, 0.0, 0.6171, 0.0, 0.6184, 0.0, 0.5, 0.0, 0.6171, 0.0, 0.6875, 0.0, 0.7012, 0.0, 0.6184, 0.0, 0.6184, 0.0, 0.7012, 0.0, 0.6875, 0.0, 0.6171, 0.0, 0.5, 0.0, 0.6184, 0.0, 0.6171, 0.0, 0.5, 0.0, 0.7083, 0.0, 0.7083, 0.0, 0.7396, 0.0, 0.7396, 0.0, 0.7083, 0.0, 0.7083, 0.0, 0.7396, 0.0, 0.7396, 0.0, 0.7396, 0.0, 0.7396, 0.0, 0.7083, 0.0, 0.7083, 0.0, 0.7396, 0.0, 0.7396, 0.0, 0.7083, 0.0, 0.7083, 0.0, 0.7083, 0.0, 0.7083, 0.0, 0.7396, 0.0, 0.7396, 0.0, 0.7083, 0.0, 0.7083, 0.0, 0.7396, 0.0, 0.7396, 0.0, 0.7396, 0.0, 0.7396, 0.0, 0.7083, 0.0, 0.7083, 0.0, 0.7396, 0.0, 0.7396, 0.0, 0.7083, 0.0, 0.7083, 0.0, 0.2917, 0.0, 0.2917, 0.0, 0.2604, 0.0, 0.2604, 0.0, 0.2917, 0.0, 0.2917, 0.0, 0.2604, 0.0, 0.2604, 0.0, 0.2604, 0.0, 0.2604, 0.0, 0.2917, 0.0, 0.2917, 0.0, 0.2604, 0.0, 0.2604, 0.0, 0.2917, 0.0, 0.2917, 0.0, 0.7083, 0.0, 0.7083, 0.0, 0.7396, 0.0, 0.7396, 0.0, 0.7083, 0.0, 0.7083, 0.0, 0.7396, 0.0, 0.7396, 0.0, 0.7396, 0.0, 0.7396, 0.0, 0.7083, 0.0, 0.7083, 0.0, 0.7396, 0.0, 0.7396, 0.0, 0.7083, 0.0, 0.7083, 0.0, 0.2917, 0.0, 0.2917, 0.0, 0.2604, 0.0, 0.2604, 0.0, 0.2917, 0.0, 0.2917, 0.0, 0.2604, 0.0, 0.2604, 0.0, 0.2604, 0.0, 0.2604, 0.0, 0.2917, 0.0, 0.2917, 0.0, 0.2604, 0.0, 0.2604, 0.0, 0.2917, 0.0, 0.2917, 0.0, 0.5, 0.0, 0.3829, 0.0, 0.3816, 0.0, 0.5, 0.0, 0.3829, 0.0, 0.3125, 0.0, 0.2988, 0.0, 0.3816, 0.0, 0.3816, 0.0, 0.2988, 0.0, 0.3125, 0.0, 0.3829, 0.0, 0.5, 0.0, 0.3816, 0.0, 0.3829, 0.0, 0.5, 0.0, 0.6875, 0.0, 0.6171, 0.0, 0.6184, 0.0, 0.7012, 0.0, 0.6171, 0.0, 0.5, 0.0, 0.5, 0.0, 0.6184, 0.0, 0.6184, 0.0, 0.5, 0.0, 0.5, 0.0, 0.6171, 0.0, 0.7012, 0.0, 0.6184, 0.0, 0.6171, 0.0, 0.6875, 0.0, 0.7083, 0.0, 0.7083, 0.0, 0.7396, 0.0, 0.7396, 0.0, 0.7083, 0.0, 0.7083, 0.0, 0.7396, 0.0, 0.7396, 0.0, 0.7396, 0.0, 0.7396, 0.0, 0.7083, 0.0, 0.7083, 0.0, 0.7396, 0.0, 0.7396, 0.0, 0.7083, 0.0, 0.7083, 0.0, 0.3125, 0.0, 0.2952, 0.0, 0.2652, 0.0, 0.2988, 0.0, 0.2952, 0.0, 0.2917, 0.0, 0.2604, 0.0, 0.2652, 0.0, 0.2652, 0.0, 0.2604, 0.0, 0.2917, 0.0, 0.2952, 0.0, 0.2988, 0.0, 0.2652, 0.0, 0.2952, 0.0, 0.3125, 0.0, 0.7083, 0.0, 0.7048, 0.0, 0.7348, 0.0, 0.7396, 0.0, 0.7048, 0.0, 0.6875, 0.0, 0.7012, 0.0, 0.7348, 0.0, 0.7348, 0.0, 0.7012, 0.0, 0.6875, 0.0, 0.7048, 0.0, 0.7396, 0.0, 0.7348, 0.0, 0.7048, 0.0, 0.7083, 0.0, 0.2917, 0.0, 0.2917, 0.0, 0.2604, 0.0, 0.2604, 0.0, 0.2917, 0.0, 0.2917, 0.0, 0.2604, 0.0, 0.2604, 0.0, 0.2604, 0.0, 0.2604, 0.0, 0.2917, 0.0, 0.2917, 0.0, 0.2604, 0.0, 0.2604, 0.0, 0.2917, 0.0, 0.2917, 0.0, 0.7083, 0.0, 0.7083, 0.0, 0.7396, 0.0, 0.7396, 0.0, 0.7083, 0.0, 0.7083, 0.0, 0.7396, 0.0, 0.7396, 0.0, 0.7396, 0.0, 0.7396, 0.0, 0.7083, 0.0, 0.7083, 0.0, 0.7396, 0.0, 0.7396, 0.0, 0.7083, 0.0, 0.7083, 0.0, 0.2917, 0.0, 0.2917, 0.0, 0.2604, 0.0, 0.2604, 0.0, 0.2917, 0.0, 0.2917, 0.0, 0.2604, 0.0, 0.2604, 0.0, 0.2604, 0.0, 0.2604, 0.0, 0.2917, 0.0, 0.2917, 0.0, 0.2604, 0.0, 0.2604, 0.0, 0.2917, 0.0, 0.2917, 0.0, 0.3125, 0.0, 0.3829, 0.0, 0.3816, 0.0, 0.2988, 0.0, 0.3829, 0.0, 0.5, 0.0, 0.5, 0.0, 0.3816, 0.0, 0.3816, 0.0, 0.5, 0.0, 0.5, 0.0, 0.3829, 0.0, 0.2988, 0.0, 0.3816, 0.0, 0.3829, 0.0, 0.3125, 0.0, 0.6875, 0.0, 0.7048, 0.0, 0.7348, 0.0, 0.7012, 0.0, 0.7048, 0.0, 0.7083, 0.0, 0.7396, 0.0, 0.7348, 0.0, 0.7348, 0.0, 0.7396, 0.0, 0.7083, 0.0, 0.7048, 0.0, 0.7012, 0.0, 0.7348, 0.0, 0.7048, 0.0, 0.6875, 0.0, 0.2917, 0.0, 0.2917, 0.0, 0.2604, 0.0, 0.2604, 0.0, 0.2917, 0.0, 0.2917, 0.0, 0.2604, 0.0, 0.2604, 0.0, 0.2604, 0.0, 0.2604, 0.0, 0.2917, 0.0, 0.2917, 0.0, 0.2604, 0.0, 0.2604, 0.0, 0.2917, 0.0, 0.2917, 0.0, 0.2917, 0.0, 0.2917, 0.0, 0.2604, 0.0, 0.2604, 0.0, 0.2917, 0.0, 0.2917, 0.0, 0.2604, 0.0, 0.2604, 0.0, 0.2604, 0.0, 0.2604, 0.0, 0.2917, 0.0, 0.2917, 0.0, 0.2604, 0.0, 0.2604, 0.0, 0.2917, 0.0, 0.2917, 0.0, 0.7083, 0.0, 0.7083, 0.0, 0.7396, 0.0, 0.7396, 0.0, 0.7083, 0.0, 0.7083, 0.0, 0.7396, 0.0, 0.7396, 0.0, 0.7396, 0.0, 0.7396, 0.0, 0.7083, 0.0, 0.7083, 0.0, 0.7396, 0.0, 0.7396, 0.0, 0.7083, 0.0, 0.7083, 0.0, 0.2917, 0.0, 0.2952, 0.0, 0.2652, 0.0, 0.2604, 0.0, 0.2952, 0.0, 0.3125, 0.0, 0.2988, 0.0, 0.2652, 0.0, 0.2652, 0.0, 0.2988, 0.0, 0.3125, 0.0, 0.2952, 0.0, 0.2604, 0.0, 0.2652, 0.0, 0.2952, 0.0, 0.2917, 0.0, 0.7083, 0.0, 0.7083, 0.0, 0.7396, 0.0, 0.7396, 0.0, 0.7083, 0.0, 0.7083, 0.0, 0.7396, 0.0, 0.7396, 0.0, 0.7396, 0.0, 0.7396, 0.0, 0.7083, 0.0, 0.7083, 0.0, 0.7396, 0.0, 0.7396, 0.0, 0.7083, 0.0, 0.7083, 0.0, 0.2917, 0.0, 0.2917, 0.0, 0.2604, 0.0, 0.2604, 0.0, 0.2917, 0.0, 0.2917, 0.0, 0.2604, 0.0, 0.2604, 0.0, 0.2604, 0.0, 0.2604, 0.0, 0.2917, 0.0, 0.2917, 0.0, 0.2604, 0.0, 0.2604, 0.0, 0.2917, 0.0, 0.2917, 0.0, 0.5, 0.0, 0.3802, 0.0, 0.3802, 0.0, 0.5, 0.0, 0.2917, 0.0, 0.2604, 0.0, 0.2604, 0.0, 0.2917, 0.0, 0.3802, 0.0, 0.5, 0.0, 0.5, 0.0, 0.3802, 0.0, 0.7083, 0.0, 0.7396, 0.0, 0.7396, 0.0, 0.7083, 0.0, 0.2917, 0.0, 0.2917, 0.0, 0.3802, 0.0, 0.3802, 0.0, 0.5, 0.0, 0.6198, 0.0, 0.6198, 0.0, 0.5, 0.0, 0.7083, 0.0, 0.7083, 0.0, 0.7396, 0.0, 0.7396, 0.0, 0.7083, 0.0, 0.6198, 0.0, 0.6198, 0.0, 0.7083, 0.0, 0.6198, 0.0, 0.7083, 0.0, 0.7083, 0.0, 0.6198, 0.0, 0.2917, 0.0, 0.2917, 0.0, 0.2604, 0.0, 0.2604, 0.0, 0.2917, 0.0, 0.3802, 0.0, 0.3802, 0.0, 0.2917, 0.0, 0.5, 0.0, 0.5, 0.0, 0.6198, 0.0, 0.6198, 0.0, 0.5, 0.0, 0.3802, 0.0, 0.3802, 0.0, 0.5, 0.0, 0.2917, 0.0, 0.2604, 0.0, 0.2604, 0.0, 0.2917, 0.0, 0.3802, 0.0, 0.5, 0.0, 0.5, 0.0, 0.3802, 0.0, 0.7083, 0.0, 0.7396, 0.0, 0.7396, 0.0, 0.7083, 0.0, 0.3802, 0.0, 0.2917, 0.0, 0.2917, 0.0, 0.3802, 0.0, 0.5, 0.0, 0.6198, 0.0, 0.6198, 0.0, 0.5, 0.0, 0.7396, 0.0, 0.7083, 0.0, 0.7083, 0.0, 0.7396, 0.0, 0.7083, 0.0, 0.6198, 0.0, 0.6198, 0.0, 0.7083, 0.0, 0.6198, 0.0, 0.7083, 0.0, 0.7083, 0.0, 0.6198, 0.0, 0.2604, 0.0, 0.2917, 0.0, 0.2917, 0.0, 0.2604, 0.0, 0.2917, 0.0, 0.3802, 0.0, 0.3802, 0.0, 0.2917, 0.0, 0.6198, 0.0, 0.5, 0.0, 0.5, 0.0, 0.6198, 0.0, 0.5, 0.0, 0.3802, 0.0, 0.3802, 0.0, 0.5, 0.0, 0.2917, 0.0, 0.2604, 0.0, 0.2604, 0.0, 0.2917, 0.0, 0.3802, 0.0, 0.5, 0.0, 0.5, 0.0, 0.3802, 0.0, 0.7083, 0.0, 0.7396, 0.0, 0.7396, 0.0, 0.7083, 0.0, 0.3802, 0.0, 0.2917, 0.0, 0.2917, 0.0, 0.3802, 0.0, 0.5, 0.0, 0.6198, 0.0, 0.6198, 0.0, 0.5, 0.0, 0.7396, 0.0, 0.7083, 0.0, 0.7083, 0.0, 0.7396, 0.0, 0.7083, 0.0, 0.6198, 0.0, 0.6198, 0.0, 0.7083, 0.0, 0.6198, 0.0, 0.7083, 0.0, 0.7083, 0.0, 0.6198, 0.0, 0.2604, 0.0, 0.2917, 0.0, 0.2917, 0.0, 0.2604, 0.0, 0.2917, 0.0, 0.3802, 0.0, 0.3802, 0.0, 0.2917, 0.0, 0.6198, 0.0, 0.5, 0.0, 0.5, 0.0, 0.6198, 0.0, 0.6198, 0.0, 0.5, 0.0, 0.5, 0.0, 0.6198, 0.0, 0.2917, 0.0, 0.3802, 0.0, 0.3802, 0.0, 0.2917, 0.0, 0.2604, 0.0, 0.2917, 0.0, 0.2917, 0.0, 0.2604, 0.0, 0.6198, 0.0, 0.7083, 0.0, 0.7083, 0.0, 0.6198, 0.0, 0.7083, 0.0, 0.6198, 0.0, 0.6198, 0.0, 0.7083, 0.0, 0.7396, 0.0, 0.7083, 0.0, 0.7083, 0.0, 0.7396, 0.0, 0.5, 0.0, 0.6198, 0.0, 0.6198, 0.0, 0.5, 0.0, 0.3802, 0.0, 0.2917, 0.0, 0.2917, 0.0, 0.3802, 0.0, 0.7083, 0.0, 0.7396, 0.0, 0.7396, 0.0, 0.7083, 0.0, 0.3802, 0.0, 0.5, 0.0, 0.5, 0.0, 0.3802, 0.0, 0.2917, 0.0, 0.2604, 0.0, 0.2604, 0.0, 0.2917, 0.0, 0.5, 0.0, 0.3802, 0.0, 0.3802, 0.0, 0.5, 0.0, 0.6198, 0.0, 0.5, 0.0, 0.5, 0.0, 0.6198, 0.0, 0.2917, 0.0, 0.3802, 0.0, 0.3802, 0.0, 0.2917, 0.0, 0.2604, 0.0, 0.2917, 0.0, 0.2917, 0.0, 0.2604, 0.0, 0.6198, 0.0, 0.7083, 0.0, 0.7083, 0.0, 0.6198, 0.0, 0.7083, 0.0, 0.6198, 0.0, 0.6198, 0.0, 0.7083, 0.0, 0.7396, 0.0, 0.7083, 0.0, 0.7083, 0.0, 0.7396, 0.0, 0.5, 0.0, 0.6198, 0.0, 0.6198, 0.0, 0.5, 0.0, 0.3802, 0.0, 0.2917, 0.0, 0.2917, 0.0, 0.3802, 0.0, 0.7083, 0.0, 0.7396, 0.0, 0.7396, 0.0, 0.7083, 0.0, 0.3802, 0.0, 0.5, 0.0, 0.5, 0.0, 0.3802, 0.0, 0.2917, 0.0, 0.2604, 0.0, 0.2604, 0.0, 0.2917, 0.0, 0.5, 0.0, 0.3802, 0.0, 0.3802, 0.0, 0.5, 0.0])
me_plane_001.use_remesh_fix_poles = True
me_plane_001.use_remesh_preserve_attributes = False
me_plane_001.update()

# ---- objects
ob_leaf = bpy.data.objects.new('Leaf', me_plane)
ob_stick = bpy.data.objects.new('Stick', me_plane_001)

# ---- transforms, parenting, visibility, modifiers, constraints
ob_leaf.location = (0.0, 0.0, 0.0)
ob_stick.location = (0.0, 0.0, 0.0)

# ---- collection membership
col_collection.objects.link(ob_leaf)
col_collection.objects.link(ob_stick)

# ---- scene / render settings (as saved in the file)
scene.frame_start = 1; scene.frame_end = 250; scene.frame_set(0)
scene.render.engine = 'BLENDER_EEVEE_NEXT'
scene.cycles.sampling_pattern = 'TABULATED_SOBOL'
scene.cycles.use_light_tree = False
scene.view_settings.view_transform = 'Filmic'
bpy.context.view_layer.update()

# ---- added for rendering (the .blend has no active camera and no usable light): camera, sun
cam_auto = bpy.data.cameras.new('AutoCamera')
cam_auto.lens = 50.0
cam_auto.sensor_width = 36.0
cam_auto.clip_end = 1000.0
ob_auto_camera = bpy.data.objects.new('AutoCamera', cam_auto)
scene.collection.objects.link(ob_auto_camera)
ob_auto_camera.location = (3.27575, -3.71248, 3.22321)
ob_auto_camera.rotation_euler = (1.09748, -7.21219e-08, 0.694738)
scene.camera = ob_auto_camera
light_auto_sun = bpy.data.lights.new('AutoSun', 'SUN')
light_auto_sun.energy = 3.0
light_auto_sun.angle = 0.0523599
ob_auto_sun = bpy.data.objects.new('AutoSun', light_auto_sun)
scene.collection.objects.link(ob_auto_sun)
ob_auto_sun.rotation_euler = (0.872665, 0.174533, 0.523599)
bpy.context.view_layer.update()
